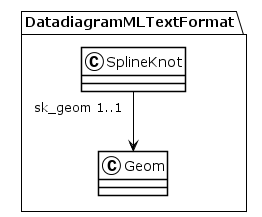

The diagram above was rendered by PlantUML. Its source (embedded in the PNG):
@startuml
!theme plain
package DatadiagramMLTextFormat {
class SplineKnot {
}
SplineKnot "sk_geom 1..1" --> Geom
class Geom {
}
}
@enduml